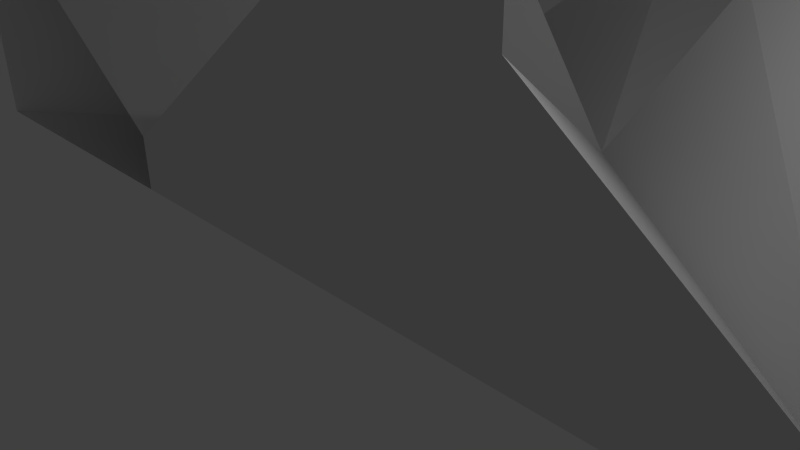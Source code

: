 # Source: Cross.blend  (saved by Blender 2.70.0; exported with 4.5.12 LTS)
import bpy
from mathutils import Matrix  # noqa: F401  (used for matrix-valued properties, if any)

bpy.ops.wm.read_factory_settings(use_empty=True)
scene = bpy.context.scene
scene.name = 'Scene'

# ---- collections
col_collection_1 = bpy.data.collections.new('Collection 1'); scene.collection.children.link(col_collection_1)

# ---- materials (node trees are filled in below, after node groups)
mat_material = bpy.data.materials.new('Material')
mat_material.alpha_threshold = 0.0
mat_material.use_transparent_shadow = False
mat_material.roughness = 0.5
mat_material.line_color = (0.0, 0.0, 0.0, 1.0)

# ---- material node trees

# ---- world
world_world = bpy.data.worlds.new('World'); scene.world = world_world
world_world.color = (0.05088, 0.05088, 0.05088)
world_world.use_sun_shadow = False
world_world.sun_shadow_jitter_overblur = 0.0
world_world.cycles.sampling_method = 'MANUAL'
world_world.cycles.sample_map_resolution = 256

# ---- cameras
cam_camera = bpy.data.cameras.new('Camera')
cam_camera.clip_end = 100.0
cam_camera.lens = 35.0
cam_camera.sensor_width = 32.0
cam_camera.sensor_height = 18.0
cam_camera.ortho_scale = 7.314
cam_camera.dof.focus_distance = 0.0
cam_camera.dof.aperture_fstop = 128.0

# ---- lights
light_lamp = bpy.data.lights.new('Lamp', 'POINT')
light_lamp.transmission_factor = 0.0
light_lamp.cutoff_distance = 30.0
light_lamp.energy = 100.0
light_lamp.shadow_buffer_clip_start = 1.001
light_lamp.shadow_soft_size = 0.1
light_lamp.shadow_maximum_resolution = 0.006
light_lamp.use_absolute_resolution = True
light_lamp.cycles.use_multiple_importance_sampling = False

# ---- meshes
me_cube = bpy.data.meshes.new('Cube')
me_cube.from_pydata([(6.0, 5.0, 0.0), (0.0, 5.0, 0.0), (6.0, 5.0, 3.0), (2.0, 5.0, 3.0), (6.0, 5.0, -1.0), (0.0, 5.0, -1.0), (12.0, 10.0, 0.0), (6.0, 10.0, 0.0), (12.0, 10.0, 3.0), (10.0, 10.0, 3.0), (12.0, 10.0, -1.0), (6.0, 10.0, -1.0), (0.0, 9.998, 3.0), (0.0, 9.998, -1.0), (2.0, 9.998, 3.0), (2.0, 9.998, -1.0), (12.0, 0.0, 0.0), (6.0, 0.0, 0.0), (12.0, 0.0, 3.0), (10.0, 0.0, 3.0), (12.0, 0.0, -1.0), (6.0, 0.0, -1.0), (0.0, 0.002439, 3.0), (0.0, 0.002439, -1.0), (2.0, 0.002439, 3.0), (2.0, 0.002439, -1.0), (6.0, 5.0, 5.0), (2.0, 5.0, 5.0), (12.0, 10.0, 5.0), (10.0, 10.0, 5.0), (0.0, 9.998, 5.0), (2.0, 9.998, 5.0), (12.0, 0.0, 5.0), (10.0, 0.0, 5.0), (0.0, 0.002439, 5.0), (2.0, 0.002439, 5.0)], [], [(14, 12, 1), (0, 4, 10, 6), (8, 6, 7, 9), (7, 6, 10, 11), (4, 5, 11, 10), (3, 19, 33, 27), (1, 3, 9, 7), (2, 0, 6, 8), (13, 12, 14, 15), (11, 5, 13, 15), (7, 11, 15, 14), (5, 1, 12, 13), (1, 7, 14), (4, 0, 16, 20), (5, 21, 25, 23), (5, 4, 20, 21), (24, 22, 34, 35), (3, 1, 17, 19), (0, 2, 18, 16), (22, 23, 25, 24), (22, 24, 1), (21, 17, 24, 25), (1, 5, 23, 22), (17, 1, 24), (27, 26, 28, 29), (26, 27, 33, 32), (18, 2, 26, 32), (19, 18, 32, 33), (14, 12, 30, 31), (2, 8, 28, 26), (9, 3, 27, 29), (8, 9, 29, 28)])
me_cube.materials.append(mat_material)
me_cube.use_remesh_preserve_volume = False
me_cube.use_remesh_preserve_attributes = False
me_cube.use_mirror_vertex_groups = False
me_cube.update()

# ---- objects
ob_cube = bpy.data.objects.new('Cube', me_cube)
ob_lamp = bpy.data.objects.new('Lamp', light_lamp)
ob_camera = bpy.data.objects.new('Camera', cam_camera)

# ---- transforms, parenting, visibility, modifiers, constraints
ob_cube.location = (0.0, 0.0, 0.0)
ob_cube.lock_rotations_4d = False
ob_cube.empty_display_type = 'ARROWS'
ob_cube.lineart.crease_threshold = 0.0
_m = ob_cube.modifiers.new('Mirror', 'MIRROR')
_m.use_clip = True
ob_lamp.location = (4.076, 1.005, 5.904)
ob_lamp.rotation_euler = (0.6503, 0.05522, 1.866)
ob_lamp.lock_rotations_4d = False
ob_lamp.empty_display_type = 'ARROWS'
ob_lamp.color = (0.0, 0.0, 0.0, 0.0)
ob_lamp.lineart.crease_threshold = 0.0
ob_camera.location = (7.481, -6.508, 5.344)
ob_camera.rotation_euler = (1.109, 0.01082, 0.8149)
ob_camera.lock_rotations_4d = False
ob_camera.empty_display_type = 'ARROWS'
ob_camera.color = (0.0, 0.0, 0.0, 0.0)
ob_camera.display_type = 'WIRE'
ob_camera.lineart.crease_threshold = 0.0

# ---- collection membership
col_collection_1.objects.link(ob_cube)
col_collection_1.objects.link(ob_lamp)
col_collection_1.objects.link(ob_camera)

# ---- scene / render settings (as saved in the file)
scene.camera = ob_camera
scene.frame_start = 1; scene.frame_end = 250; scene.frame_set(1)
scene.render.engine = 'BLENDER_EEVEE_NEXT'
scene.render.resolution_percentage = 50
scene.render.dither_intensity = 0.0
scene.cycles.use_denoising = False
scene.cycles.samples = 10
scene.cycles.sampling_pattern = 'TABULATED_SOBOL'
scene.cycles.light_sampling_threshold = 0.0
scene.cycles.use_adaptive_sampling = False
scene.cycles.use_light_tree = False
scene.cycles.blur_glossy = 0.0
scene.cycles.volume_bounces = 1
scene.cycles.pixel_filter_type = 'GAUSSIAN'
scene.cycles.sample_clamp_indirect = 0.0
scene.view_settings.view_transform = 'Standard'
bpy.context.view_layer.update()
